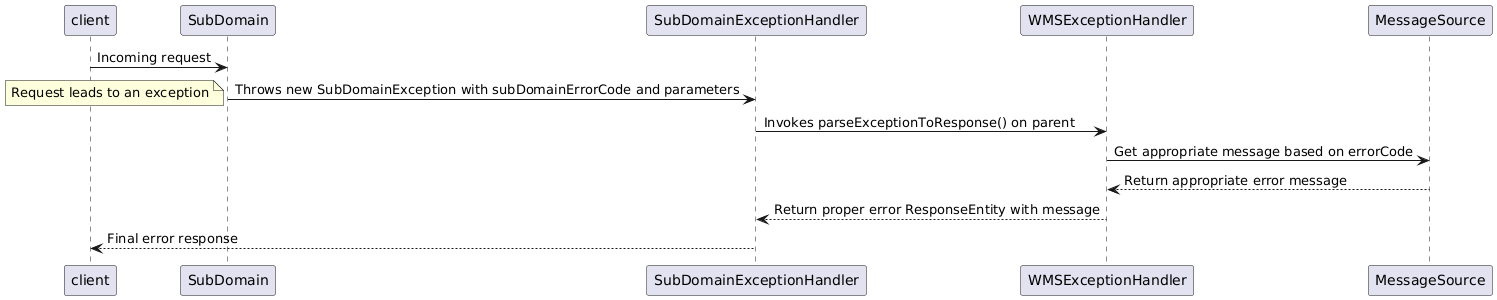

The diagram above was rendered by PlantUML. Its source (embedded in the PNG):
@startuml
/'Alice -> Bob: Authentication Request'/
/'Bob --> Alice: Authentication Response'/

/'Alice -> Bob: Another authentication Request'/
/'Alice <-- Bob: Another authentication Response'/

participant client as c
participant SubDomain as subd
participant SubDomainExceptionHandler as sdeh
participant WMSExceptionHandler as weh
participant MessageSource as msg

c -> subd : Incoming request
subd -> sdeh : Throws new SubDomainException with subDomainErrorCode and parameters
note left : Request leads to an exception
sdeh -> weh : Invokes parseExceptionToResponse() on parent
weh -> msg : Get appropriate message based on errorCode
msg --> weh : Return appropriate error message
weh --> sdeh : Return proper error ResponseEntity with message 
sdeh --> c : Final error response
@enduml